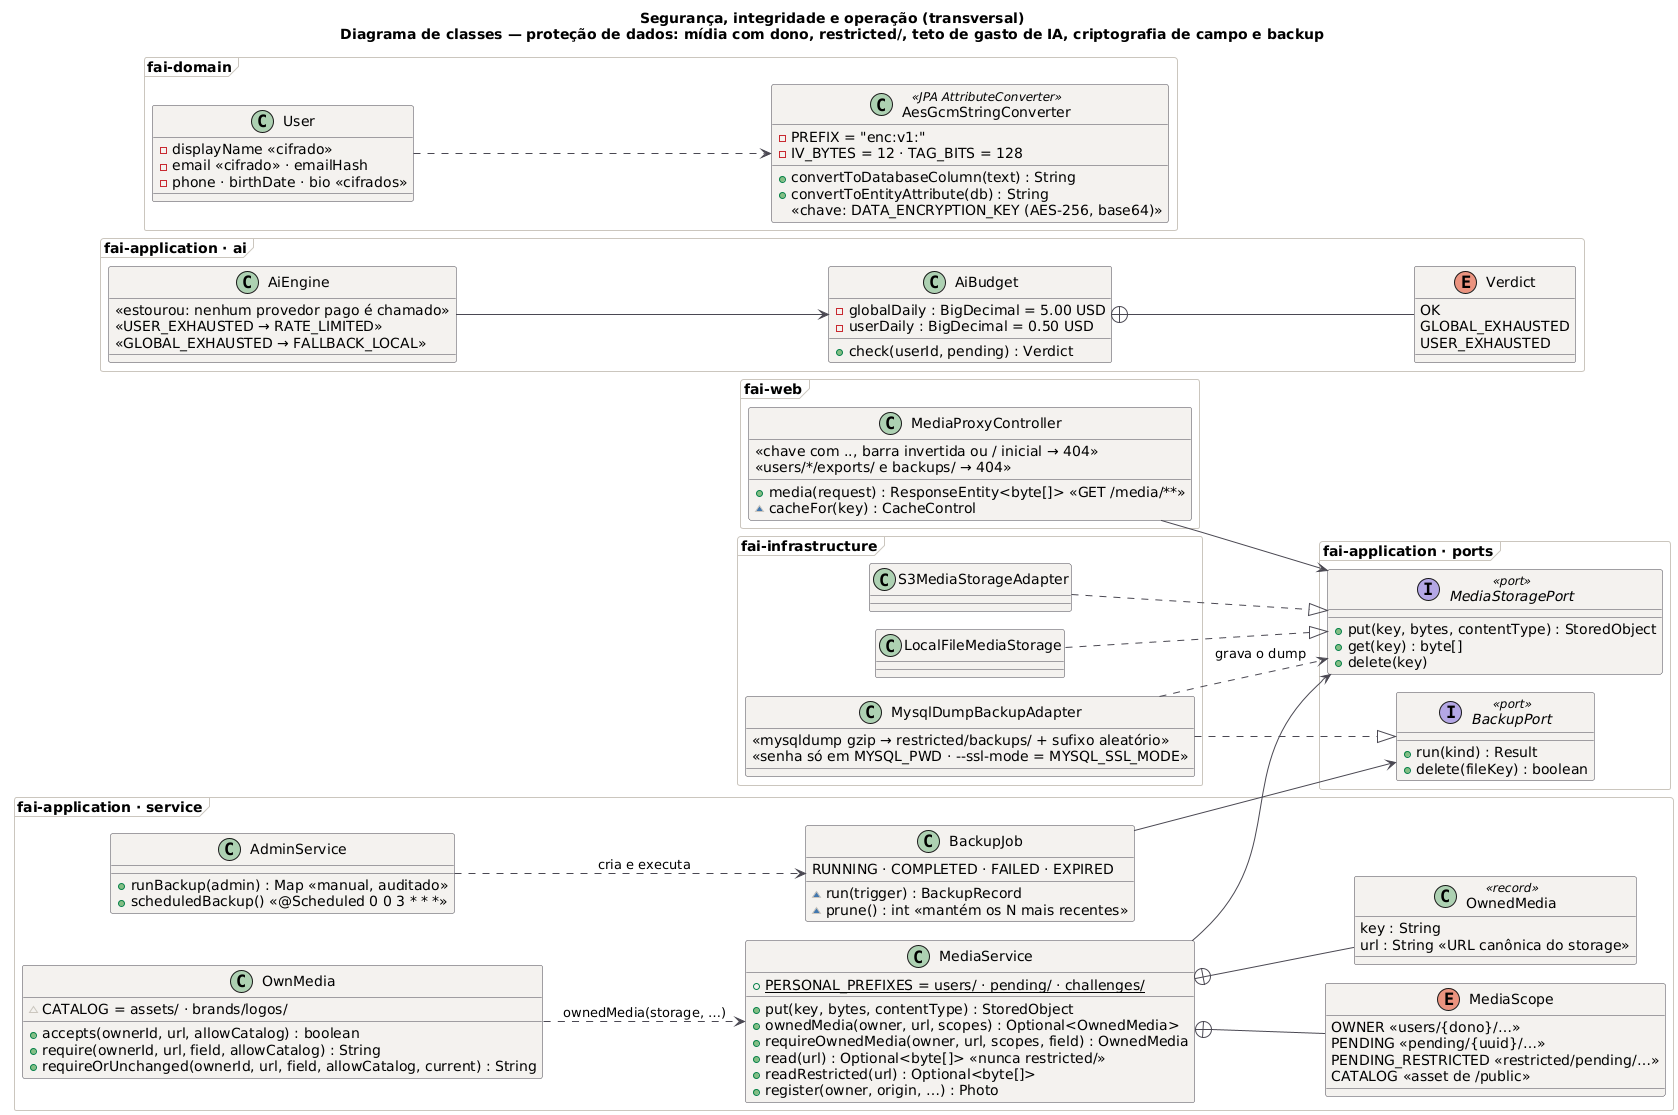

The diagram above was rendered by PlantUML. Its source (embedded in the PNG):
@startuml SEG_Classes_Protecao_Dados
!pragma layout smetana
title Segurança, integridade e operação (transversal)\nDiagrama de classes — proteção de dados: mídia com dono, restricted/, teto de gasto de IA, criptografia de campo e backup
!include _estilo.iuml
left to right direction

package "fai-application · service" <<Frame>> {
  class MediaService {
    +{static} PERSONAL_PREFIXES = users/ · pending/ · challenges/
    +put(key, bytes, contentType) : StoredObject
    +ownedMedia(owner, url, scopes) : Optional<OwnedMedia>
    +requireOwnedMedia(owner, url, scopes, field) : OwnedMedia
    +read(url) : Optional<byte[]> «nunca restricted/»
    +readRestricted(url) : Optional<byte[]>
    +register(owner, origin, …) : Photo
  }
  enum MediaScope {
    OWNER «users/{dono}/…»
    PENDING «pending/{uuid}/…»
    PENDING_RESTRICTED «restricted/pending/…»
    CATALOG «asset de /public»
  }
  class "OwnedMedia" as OwnedMedia <<record>> {
    key : String
    url : String «URL canônica do storage»
  }
  class OwnMedia {
    ~CATALOG = assets/ · brands/logos/
    +accepts(ownerId, url, allowCatalog) : boolean
    +require(ownerId, url, field, allowCatalog) : String
    +requireOrUnchanged(ownerId, url, field, allowCatalog, current) : String
  }
  class AdminService {
    +runBackup(admin) : Map «manual, auditado»
    +scheduledBackup() «@Scheduled 0 0 3 * * *»
  }
  class BackupJob {
    RUNNING · COMPLETED · FAILED · EXPIRED
    ~run(trigger) : BackupRecord
    ~prune() : int «mantém os N mais recentes»
  }
  MediaService +-- MediaScope
  MediaService +-- OwnedMedia
}

package "fai-application · ai" <<Frame>> {
  class AiBudget {
    -globalDaily : BigDecimal = 5.00 USD
    -userDaily : BigDecimal = 0.50 USD
    +check(userId, pending) : Verdict
  }
  enum Verdict {
    OK
    GLOBAL_EXHAUSTED
    USER_EXHAUSTED
  }
  class AiEngine {
    «estourou: nenhum provedor pago é chamado»
    «USER_EXHAUSTED → RATE_LIMITED»
    «GLOBAL_EXHAUSTED → FALLBACK_LOCAL»
  }
  AiBudget +-- Verdict
  AiEngine --> AiBudget
}

package "fai-application · ports" <<Frame>> {
  interface MediaStoragePort <<port>> {
    +put(key, bytes, contentType) : StoredObject
    +get(key) : byte[]
    +delete(key)
  }
  interface BackupPort <<port>> {
    +run(kind) : Result
    +delete(fileKey) : boolean
  }
}

package "fai-web" <<Frame>> {
  class MediaProxyController {
    +media(request) : ResponseEntity<byte[]> «GET /media/**»
    ~cacheFor(key) : CacheControl
    «chave com .., barra invertida ou / inicial → 404»
    «users/*/exports/ e backups/ → 404»
  }
}

package "fai-infrastructure" <<Frame>> {
  class S3MediaStorageAdapter
  class LocalFileMediaStorage
  class MysqlDumpBackupAdapter {
    «mysqldump gzip → restricted/backups/ + sufixo aleatório»
    «senha só em MYSQL_PWD · --ssl-mode = MYSQL_SSL_MODE»
  }
}

package "fai-domain" <<Frame>> {
  class AesGcmStringConverter <<JPA AttributeConverter>> {
    -PREFIX = "enc:v1:"
    -IV_BYTES = 12 · TAG_BITS = 128
    +convertToDatabaseColumn(text) : String
    +convertToEntityAttribute(db) : String
    «chave: DATA_ENCRYPTION_KEY (AES-256, base64)»
  }
  class User {
    -displayName «cifrado»
    -email «cifrado» · emailHash
    -phone · birthDate · bio «cifrados»
  }
  User ..> AesGcmStringConverter
}

OwnMedia ..> MediaService : ownedMedia(storage, …)
MediaService --> MediaStoragePort
MediaProxyController --> MediaStoragePort
S3MediaStorageAdapter ..|> MediaStoragePort
LocalFileMediaStorage ..|> MediaStoragePort
BackupJob --> BackupPort
AdminService ..> BackupJob : cria e executa
MysqlDumpBackupAdapter ..|> BackupPort
MysqlDumpBackupAdapter ..> MediaStoragePort : grava o dump
@enduml